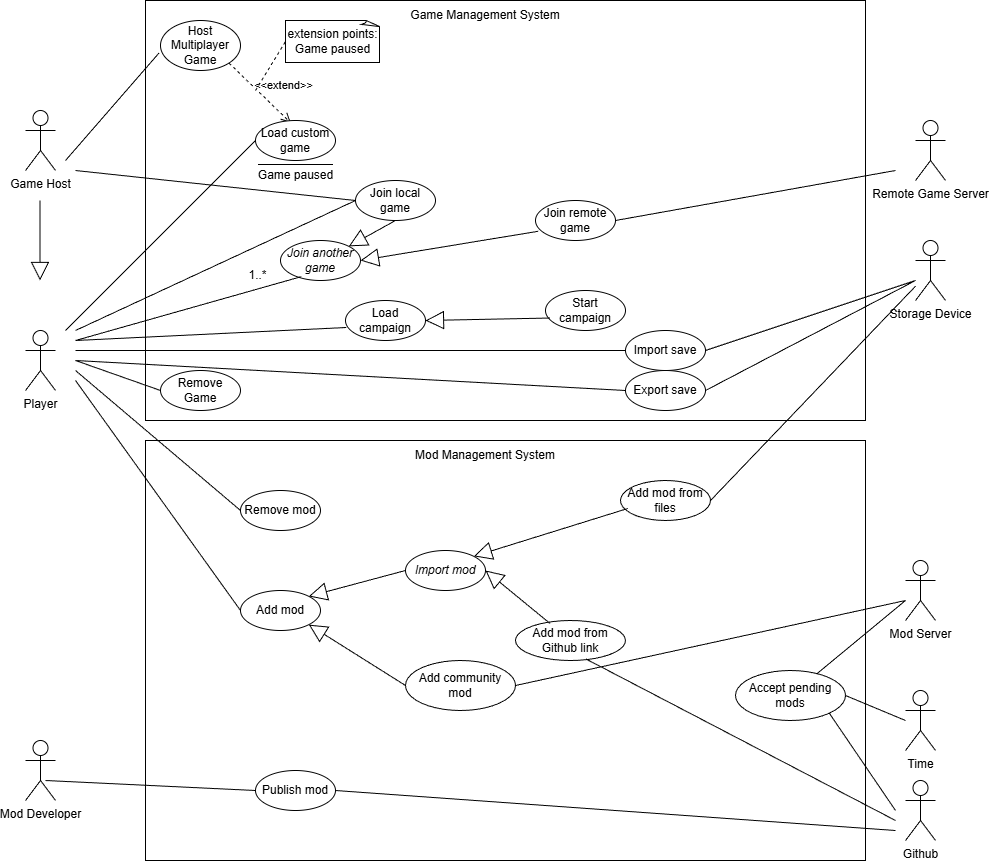

The diagram above was exported from draw.io. Its source (the exported page's mxGraphModel, read from the mxfile embedded in the PNG):
<mxGraphModel dx="1678" dy="914" grid="1" gridSize="10" guides="1" tooltips="1" connect="1" arrows="1" fold="1" page="1" pageScale="1" pageWidth="850" pageHeight="1100" math="0" shadow="0">
  <root>
    <mxCell id="0" />
    <mxCell id="1" parent="0" />
    <mxCell id="YBiuFdpmj0n7cyqbXi28-1" value="Github" style="shape=umlActor;verticalLabelPosition=bottom;verticalAlign=top;html=1;" parent="1" vertex="1">
      <mxGeometry x="1050" y="820" width="30" height="60" as="geometry" />
    </mxCell>
    <mxCell id="t4bfK4yOF6F_CkE_-RPU-5" value="" style="rounded=0;whiteSpace=wrap;html=1;" vertex="1" parent="1">
      <mxGeometry x="290" y="40" width="720" height="420" as="geometry" />
    </mxCell>
    <mxCell id="t4bfK4yOF6F_CkE_-RPU-4" value="Game Management System" style="text;html=1;whiteSpace=wrap;strokeColor=none;fillColor=none;align=center;verticalAlign=middle;rounded=0;" vertex="1" parent="1">
      <mxGeometry x="500" y="40" width="260" height="30" as="geometry" />
    </mxCell>
    <mxCell id="t4bfK4yOF6F_CkE_-RPU-9" value="Mod Developer" style="shape=umlActor;verticalLabelPosition=bottom;verticalAlign=top;html=1;" vertex="1" parent="1">
      <mxGeometry x="170" y="780" width="30" height="60" as="geometry" />
    </mxCell>
    <mxCell id="t4bfK4yOF6F_CkE_-RPU-10" value="Game Host" style="shape=umlActor;verticalLabelPosition=bottom;verticalAlign=top;html=1;" vertex="1" parent="1">
      <mxGeometry x="170" y="150" width="30" height="60" as="geometry" />
    </mxCell>
    <mxCell id="t4bfK4yOF6F_CkE_-RPU-11" value="" style="rounded=0;whiteSpace=wrap;html=1;" vertex="1" parent="1">
      <mxGeometry x="290" y="480" width="720" height="420" as="geometry" />
    </mxCell>
    <mxCell id="t4bfK4yOF6F_CkE_-RPU-12" value="Mod Management System" style="text;html=1;whiteSpace=wrap;strokeColor=none;fillColor=none;align=center;verticalAlign=middle;rounded=0;" vertex="1" parent="1">
      <mxGeometry x="500" y="480" width="260" height="30" as="geometry" />
    </mxCell>
    <mxCell id="t4bfK4yOF6F_CkE_-RPU-14" value="Publish mod" style="ellipse;whiteSpace=wrap;html=1;" vertex="1" parent="1">
      <mxGeometry x="400" y="810" width="80" height="40" as="geometry" />
    </mxCell>
    <mxCell id="t4bfK4yOF6F_CkE_-RPU-15" value="Add mod" style="ellipse;whiteSpace=wrap;html=1;" vertex="1" parent="1">
      <mxGeometry x="385" y="630" width="80" height="40" as="geometry" />
    </mxCell>
    <mxCell id="t4bfK4yOF6F_CkE_-RPU-16" value="Remove mod" style="ellipse;whiteSpace=wrap;html=1;" vertex="1" parent="1">
      <mxGeometry x="385" y="530" width="80" height="40" as="geometry" />
    </mxCell>
    <mxCell id="t4bfK4yOF6F_CkE_-RPU-20" value="" style="endArrow=block;endSize=16;endFill=0;html=1;rounded=0;" edge="1" parent="1">
      <mxGeometry width="160" relative="1" as="geometry">
        <mxPoint x="184.5" y="240" as="sourcePoint" />
        <mxPoint x="184.5" y="320" as="targetPoint" />
      </mxGeometry>
    </mxCell>
    <mxCell id="t4bfK4yOF6F_CkE_-RPU-25" value="" style="endArrow=none;html=1;rounded=0;entryX=0;entryY=0.5;entryDx=0;entryDy=0;" edge="1" parent="1" target="t4bfK4yOF6F_CkE_-RPU-14">
      <mxGeometry width="50" height="50" relative="1" as="geometry">
        <mxPoint x="190" y="820" as="sourcePoint" />
        <mxPoint x="440" y="810" as="targetPoint" />
      </mxGeometry>
    </mxCell>
    <mxCell id="t4bfK4yOF6F_CkE_-RPU-26" value="&lt;i&gt;Import mod&lt;/i&gt;" style="ellipse;whiteSpace=wrap;html=1;" vertex="1" parent="1">
      <mxGeometry x="550" y="590" width="80" height="40" as="geometry" />
    </mxCell>
    <mxCell id="t4bfK4yOF6F_CkE_-RPU-27" value="Add mod from Github link" style="ellipse;whiteSpace=wrap;html=1;" vertex="1" parent="1">
      <mxGeometry x="660" y="660" width="110" height="40" as="geometry" />
    </mxCell>
    <mxCell id="t4bfK4yOF6F_CkE_-RPU-28" value="Add mod from files" style="ellipse;whiteSpace=wrap;html=1;" vertex="1" parent="1">
      <mxGeometry x="765" y="520" width="90" height="40" as="geometry" />
    </mxCell>
    <mxCell id="t4bfK4yOF6F_CkE_-RPU-29" value="Add community mod" style="ellipse;whiteSpace=wrap;html=1;" vertex="1" parent="1">
      <mxGeometry x="550" y="700" width="110" height="50" as="geometry" />
    </mxCell>
    <mxCell id="t4bfK4yOF6F_CkE_-RPU-30" value="Mod Server" style="shape=umlActor;verticalLabelPosition=bottom;verticalAlign=top;html=1;" vertex="1" parent="1">
      <mxGeometry x="1050" y="600" width="30" height="60" as="geometry" />
    </mxCell>
    <mxCell id="t4bfK4yOF6F_CkE_-RPU-32" value="Time" style="shape=umlActor;verticalLabelPosition=bottom;verticalAlign=top;html=1;" vertex="1" parent="1">
      <mxGeometry x="1050" y="730" width="30" height="60" as="geometry" />
    </mxCell>
    <mxCell id="t4bfK4yOF6F_CkE_-RPU-33" value="Accept pending mods" style="ellipse;whiteSpace=wrap;html=1;" vertex="1" parent="1">
      <mxGeometry x="880" y="710" width="110" height="50" as="geometry" />
    </mxCell>
    <mxCell id="t4bfK4yOF6F_CkE_-RPU-34" value="" style="endArrow=none;html=1;rounded=0;exitX=1;exitY=0.5;exitDx=0;exitDy=0;" edge="1" parent="1" source="t4bfK4yOF6F_CkE_-RPU-33">
      <mxGeometry width="50" height="50" relative="1" as="geometry">
        <mxPoint x="910" y="730" as="sourcePoint" />
        <mxPoint x="1050" y="760" as="targetPoint" />
      </mxGeometry>
    </mxCell>
    <mxCell id="t4bfK4yOF6F_CkE_-RPU-35" value="" style="endArrow=none;html=1;rounded=0;" edge="1" parent="1" source="t4bfK4yOF6F_CkE_-RPU-33">
      <mxGeometry width="50" height="50" relative="1" as="geometry">
        <mxPoint x="650" y="560" as="sourcePoint" />
        <mxPoint x="1050" y="640" as="targetPoint" />
      </mxGeometry>
    </mxCell>
    <mxCell id="t4bfK4yOF6F_CkE_-RPU-38" value="" style="endArrow=none;html=1;rounded=0;entryX=0;entryY=0.5;entryDx=0;entryDy=0;" edge="1" parent="1" target="t4bfK4yOF6F_CkE_-RPU-15">
      <mxGeometry width="50" height="50" relative="1" as="geometry">
        <mxPoint x="220" y="420" as="sourcePoint" />
        <mxPoint x="530" y="770" as="targetPoint" />
      </mxGeometry>
    </mxCell>
    <mxCell id="t4bfK4yOF6F_CkE_-RPU-41" value="" style="endArrow=none;html=1;rounded=0;entryX=0;entryY=0.5;entryDx=0;entryDy=0;" edge="1" parent="1" target="t4bfK4yOF6F_CkE_-RPU-16">
      <mxGeometry width="50" height="50" relative="1" as="geometry">
        <mxPoint x="220" y="410" as="sourcePoint" />
        <mxPoint x="465" y="790" as="targetPoint" />
      </mxGeometry>
    </mxCell>
    <mxCell id="t4bfK4yOF6F_CkE_-RPU-42" value="" style="endArrow=block;endSize=16;endFill=0;html=1;rounded=0;exitX=0;exitY=0.5;exitDx=0;exitDy=0;entryX=1;entryY=0;entryDx=0;entryDy=0;" edge="1" parent="1" source="t4bfK4yOF6F_CkE_-RPU-26" target="t4bfK4yOF6F_CkE_-RPU-15">
      <mxGeometry width="160" relative="1" as="geometry">
        <mxPoint x="180" y="270" as="sourcePoint" />
        <mxPoint x="30" y="390" as="targetPoint" />
      </mxGeometry>
    </mxCell>
    <mxCell id="t4bfK4yOF6F_CkE_-RPU-43" value="" style="endArrow=block;endSize=16;endFill=0;html=1;rounded=0;exitX=0;exitY=0.5;exitDx=0;exitDy=0;entryX=1;entryY=1;entryDx=0;entryDy=0;" edge="1" parent="1" source="t4bfK4yOF6F_CkE_-RPU-29" target="t4bfK4yOF6F_CkE_-RPU-15">
      <mxGeometry width="160" relative="1" as="geometry">
        <mxPoint x="575" y="660" as="sourcePoint" />
        <mxPoint x="490" y="700" as="targetPoint" />
      </mxGeometry>
    </mxCell>
    <mxCell id="t4bfK4yOF6F_CkE_-RPU-44" value="" style="endArrow=block;endSize=16;endFill=0;html=1;rounded=0;exitX=0.081;exitY=0.7;exitDx=0;exitDy=0;entryX=1;entryY=0;entryDx=0;entryDy=0;exitPerimeter=0;" edge="1" parent="1" source="t4bfK4yOF6F_CkE_-RPU-28" target="t4bfK4yOF6F_CkE_-RPU-26">
      <mxGeometry width="160" relative="1" as="geometry">
        <mxPoint x="607" y="620" as="sourcePoint" />
        <mxPoint x="510" y="646" as="targetPoint" />
      </mxGeometry>
    </mxCell>
    <mxCell id="t4bfK4yOF6F_CkE_-RPU-45" value="" style="endArrow=block;endSize=16;endFill=0;html=1;rounded=0;entryX=1;entryY=0.5;entryDx=0;entryDy=0;exitX=0.314;exitY=0.075;exitDx=0;exitDy=0;exitPerimeter=0;" edge="1" parent="1" source="t4bfK4yOF6F_CkE_-RPU-27" target="t4bfK4yOF6F_CkE_-RPU-26">
      <mxGeometry width="160" relative="1" as="geometry">
        <mxPoint x="678" y="590" as="sourcePoint" />
        <mxPoint x="620" y="638" as="targetPoint" />
      </mxGeometry>
    </mxCell>
    <mxCell id="t4bfK4yOF6F_CkE_-RPU-46" value="Player" style="shape=umlActor;verticalLabelPosition=bottom;verticalAlign=top;html=1;" vertex="1" parent="1">
      <mxGeometry x="170" y="370" width="30" height="60" as="geometry" />
    </mxCell>
    <mxCell id="t4bfK4yOF6F_CkE_-RPU-47" value="" style="endArrow=none;html=1;rounded=0;exitX=1;exitY=0.5;exitDx=0;exitDy=0;" edge="1" parent="1" source="t4bfK4yOF6F_CkE_-RPU-14">
      <mxGeometry width="50" height="50" relative="1" as="geometry">
        <mxPoint x="650" y="560" as="sourcePoint" />
        <mxPoint x="1040" y="870" as="targetPoint" />
      </mxGeometry>
    </mxCell>
    <mxCell id="t4bfK4yOF6F_CkE_-RPU-49" value="" style="endArrow=none;html=1;rounded=0;exitX=1;exitY=1;exitDx=0;exitDy=0;" edge="1" parent="1" source="t4bfK4yOF6F_CkE_-RPU-33">
      <mxGeometry width="50" height="50" relative="1" as="geometry">
        <mxPoint x="602" y="884" as="sourcePoint" />
        <mxPoint x="1040" y="850" as="targetPoint" />
      </mxGeometry>
    </mxCell>
    <mxCell id="t4bfK4yOF6F_CkE_-RPU-50" value="" style="endArrow=none;html=1;rounded=0;exitX=0.641;exitY=0.963;exitDx=0;exitDy=0;exitPerimeter=0;" edge="1" parent="1" source="t4bfK4yOF6F_CkE_-RPU-27">
      <mxGeometry width="50" height="50" relative="1" as="geometry">
        <mxPoint x="650" y="590" as="sourcePoint" />
        <mxPoint x="1040" y="860" as="targetPoint" />
      </mxGeometry>
    </mxCell>
    <mxCell id="t4bfK4yOF6F_CkE_-RPU-51" value="Storage Device" style="shape=umlActor;verticalLabelPosition=bottom;verticalAlign=top;html=1;" vertex="1" parent="1">
      <mxGeometry x="1060" y="280" width="30" height="60" as="geometry" />
    </mxCell>
    <mxCell id="t4bfK4yOF6F_CkE_-RPU-54" value="Remove Game" style="ellipse;whiteSpace=wrap;html=1;" vertex="1" parent="1">
      <mxGeometry x="305" y="410" width="80" height="40" as="geometry" />
    </mxCell>
    <mxCell id="t4bfK4yOF6F_CkE_-RPU-55" value="Export save" style="ellipse;whiteSpace=wrap;html=1;" vertex="1" parent="1">
      <mxGeometry x="770" y="410" width="80" height="40" as="geometry" />
    </mxCell>
    <mxCell id="t4bfK4yOF6F_CkE_-RPU-56" value="Import save" style="ellipse;whiteSpace=wrap;html=1;" vertex="1" parent="1">
      <mxGeometry x="770" y="370" width="80" height="40" as="geometry" />
    </mxCell>
    <mxCell id="t4bfK4yOF6F_CkE_-RPU-57" value="" style="endArrow=none;html=1;rounded=0;entryX=1;entryY=0.5;entryDx=0;entryDy=0;" edge="1" parent="1" source="t4bfK4yOF6F_CkE_-RPU-51" target="t4bfK4yOF6F_CkE_-RPU-28">
      <mxGeometry width="50" height="50" relative="1" as="geometry">
        <mxPoint x="250" y="410" as="sourcePoint" />
        <mxPoint x="425" y="590" as="targetPoint" />
      </mxGeometry>
    </mxCell>
    <mxCell id="t4bfK4yOF6F_CkE_-RPU-58" value="" style="endArrow=none;html=1;rounded=0;entryX=1;entryY=0.5;entryDx=0;entryDy=0;" edge="1" parent="1" target="t4bfK4yOF6F_CkE_-RPU-56">
      <mxGeometry width="50" height="50" relative="1" as="geometry">
        <mxPoint x="1060" y="320" as="sourcePoint" />
        <mxPoint x="880" y="659" as="targetPoint" />
      </mxGeometry>
    </mxCell>
    <mxCell id="t4bfK4yOF6F_CkE_-RPU-59" value="" style="endArrow=none;html=1;rounded=0;entryX=1;entryY=0.5;entryDx=0;entryDy=0;" edge="1" parent="1" target="t4bfK4yOF6F_CkE_-RPU-55">
      <mxGeometry width="50" height="50" relative="1" as="geometry">
        <mxPoint x="1060" y="320" as="sourcePoint" />
        <mxPoint x="770" y="280" as="targetPoint" />
      </mxGeometry>
    </mxCell>
    <mxCell id="t4bfK4yOF6F_CkE_-RPU-60" value="Host Multiplayer Game" style="ellipse;whiteSpace=wrap;html=1;" vertex="1" parent="1">
      <mxGeometry x="305" y="60" width="80" height="50" as="geometry" />
    </mxCell>
    <mxCell id="t4bfK4yOF6F_CkE_-RPU-61" value="Load campaign" style="ellipse;whiteSpace=wrap;html=1;" vertex="1" parent="1">
      <mxGeometry x="490" y="340" width="80" height="40" as="geometry" />
    </mxCell>
    <mxCell id="t4bfK4yOF6F_CkE_-RPU-62" value="Start campaign" style="ellipse;whiteSpace=wrap;html=1;" vertex="1" parent="1">
      <mxGeometry x="690" y="330" width="80" height="40" as="geometry" />
    </mxCell>
    <mxCell id="t4bfK4yOF6F_CkE_-RPU-63" value="" style="endArrow=block;endSize=16;endFill=0;html=1;rounded=0;exitX=0.056;exitY=0.688;exitDx=0;exitDy=0;exitPerimeter=0;entryX=1;entryY=0.5;entryDx=0;entryDy=0;" edge="1" parent="1" source="t4bfK4yOF6F_CkE_-RPU-62" target="t4bfK4yOF6F_CkE_-RPU-61">
      <mxGeometry width="160" relative="1" as="geometry">
        <mxPoint x="150" y="500" as="sourcePoint" />
        <mxPoint x="150" y="580" as="targetPoint" />
      </mxGeometry>
    </mxCell>
    <mxCell id="t4bfK4yOF6F_CkE_-RPU-64" value="" style="endArrow=none;html=1;rounded=0;entryX=-0.017;entryY=0.647;entryDx=0;entryDy=0;entryPerimeter=0;" edge="1" parent="1" target="t4bfK4yOF6F_CkE_-RPU-60">
      <mxGeometry width="50" height="50" relative="1" as="geometry">
        <mxPoint x="210" y="200" as="sourcePoint" />
        <mxPoint x="415" y="580" as="targetPoint" />
      </mxGeometry>
    </mxCell>
    <mxCell id="t4bfK4yOF6F_CkE_-RPU-68" value="&amp;lt;&amp;lt;extend&amp;gt;&amp;gt;" style="html=1;verticalAlign=bottom;endArrow=open;dashed=1;endSize=8;curved=0;rounded=0;entryX=0.442;entryY=0.06;entryDx=0;entryDy=0;exitX=1;exitY=1;exitDx=0;exitDy=0;entryPerimeter=0;" edge="1" parent="1" source="t4bfK4yOF6F_CkE_-RPU-60" target="t4bfK4yOF6F_CkE_-RPU-65">
      <mxGeometry x="0.4122" y="15" relative="1" as="geometry">
        <mxPoint x="465" y="419.5" as="sourcePoint" />
        <mxPoint x="385" y="419.5" as="targetPoint" />
        <mxPoint as="offset" />
      </mxGeometry>
    </mxCell>
    <mxCell id="t4bfK4yOF6F_CkE_-RPU-71" value="extension points:&lt;div&gt;Game paused&lt;/div&gt;" style="whiteSpace=wrap;html=1;shape=mxgraph.basic.document" vertex="1" parent="1">
      <mxGeometry x="430" y="60" width="95" height="42" as="geometry" />
    </mxCell>
    <mxCell id="t4bfK4yOF6F_CkE_-RPU-73" value="" style="endArrow=none;dashed=1;html=1;rounded=0;entryX=0;entryY=0.5;entryDx=0;entryDy=0;entryPerimeter=0;" edge="1" parent="1" target="t4bfK4yOF6F_CkE_-RPU-71">
      <mxGeometry width="50" height="50" relative="1" as="geometry">
        <mxPoint x="400" y="130" as="sourcePoint" />
        <mxPoint x="700" y="340" as="targetPoint" />
      </mxGeometry>
    </mxCell>
    <mxCell id="t4bfK4yOF6F_CkE_-RPU-76" value="" style="endArrow=none;html=1;rounded=0;exitX=1;exitY=0.5;exitDx=0;exitDy=0;" edge="1" parent="1" source="t4bfK4yOF6F_CkE_-RPU-29">
      <mxGeometry width="50" height="50" relative="1" as="geometry">
        <mxPoint x="810" y="750" as="sourcePoint" />
        <mxPoint x="1050" y="640" as="targetPoint" />
      </mxGeometry>
    </mxCell>
    <mxCell id="t4bfK4yOF6F_CkE_-RPU-65" value="Load custom game" style="ellipse;whiteSpace=wrap;html=1;" vertex="1" parent="1">
      <mxGeometry x="400" y="160" width="80" height="40" as="geometry" />
    </mxCell>
    <mxCell id="t4bfK4yOF6F_CkE_-RPU-70" value="Game paused" style="text;html=1;whiteSpace=wrap;strokeColor=none;fillColor=none;align=center;verticalAlign=middle;rounded=0;" vertex="1" parent="1">
      <mxGeometry x="397.5" y="200" width="85" height="30" as="geometry" />
    </mxCell>
    <mxCell id="t4bfK4yOF6F_CkE_-RPU-69" value="" style="line;strokeWidth=1;fillColor=none;align=left;verticalAlign=middle;spacingTop=-1;spacingLeft=3;spacingRight=3;rotatable=0;labelPosition=right;points=[];portConstraint=eastwest;strokeColor=inherit;" vertex="1" parent="1">
      <mxGeometry x="402.5" y="200" width="75" height="8" as="geometry" />
    </mxCell>
    <mxCell id="t4bfK4yOF6F_CkE_-RPU-82" value="" style="endArrow=none;html=1;rounded=0;entryX=0;entryY=0.5;entryDx=0;entryDy=0;" edge="1" parent="1" target="t4bfK4yOF6F_CkE_-RPU-54">
      <mxGeometry width="50" height="50" relative="1" as="geometry">
        <mxPoint x="220" y="400" as="sourcePoint" />
        <mxPoint x="463" y="160" as="targetPoint" />
      </mxGeometry>
    </mxCell>
    <mxCell id="t4bfK4yOF6F_CkE_-RPU-83" value="" style="endArrow=none;html=1;rounded=0;entryX=0;entryY=0.5;entryDx=0;entryDy=0;" edge="1" parent="1" target="t4bfK4yOF6F_CkE_-RPU-55">
      <mxGeometry width="50" height="50" relative="1" as="geometry">
        <mxPoint x="220" y="400" as="sourcePoint" />
        <mxPoint x="310" y="440" as="targetPoint" />
      </mxGeometry>
    </mxCell>
    <mxCell id="t4bfK4yOF6F_CkE_-RPU-84" value="" style="endArrow=none;html=1;rounded=0;entryX=0;entryY=0.5;entryDx=0;entryDy=0;" edge="1" parent="1" target="t4bfK4yOF6F_CkE_-RPU-56">
      <mxGeometry width="50" height="50" relative="1" as="geometry">
        <mxPoint x="220" y="390" as="sourcePoint" />
        <mxPoint x="760" y="410" as="targetPoint" />
      </mxGeometry>
    </mxCell>
    <mxCell id="t4bfK4yOF6F_CkE_-RPU-85" value="" style="endArrow=none;html=1;rounded=0;entryX=0;entryY=0.5;entryDx=0;entryDy=0;" edge="1" parent="1" target="t4bfK4yOF6F_CkE_-RPU-65">
      <mxGeometry width="50" height="50" relative="1" as="geometry">
        <mxPoint x="210" y="370" as="sourcePoint" />
        <mxPoint x="433" y="240" as="targetPoint" />
      </mxGeometry>
    </mxCell>
    <mxCell id="t4bfK4yOF6F_CkE_-RPU-86" value="" style="endArrow=none;html=1;rounded=0;entryX=0.009;entryY=0.675;entryDx=0;entryDy=0;entryPerimeter=0;" edge="1" parent="1" target="t4bfK4yOF6F_CkE_-RPU-61">
      <mxGeometry width="50" height="50" relative="1" as="geometry">
        <mxPoint x="220" y="380" as="sourcePoint" />
        <mxPoint x="555" y="350" as="targetPoint" />
      </mxGeometry>
    </mxCell>
    <mxCell id="t4bfK4yOF6F_CkE_-RPU-88" value="&lt;i&gt;Join another game&lt;/i&gt;" style="ellipse;whiteSpace=wrap;html=1;" vertex="1" parent="1">
      <mxGeometry x="425" y="280" width="80" height="40" as="geometry" />
    </mxCell>
    <mxCell id="t4bfK4yOF6F_CkE_-RPU-89" value="" style="endArrow=none;html=1;rounded=0;entryX=0.259;entryY=0.904;entryDx=0;entryDy=0;entryPerimeter=0;" edge="1" parent="1" target="t4bfK4yOF6F_CkE_-RPU-88">
      <mxGeometry width="50" height="50" relative="1" as="geometry">
        <mxPoint x="220" y="380" as="sourcePoint" />
        <mxPoint x="450" y="310" as="targetPoint" />
      </mxGeometry>
    </mxCell>
    <mxCell id="t4bfK4yOF6F_CkE_-RPU-90" value="Join local game" style="ellipse;whiteSpace=wrap;html=1;" vertex="1" parent="1">
      <mxGeometry x="500" y="220" width="80" height="40" as="geometry" />
    </mxCell>
    <mxCell id="t4bfK4yOF6F_CkE_-RPU-91" value="Join remote game" style="ellipse;whiteSpace=wrap;html=1;" vertex="1" parent="1">
      <mxGeometry x="680" y="240" width="80" height="40" as="geometry" />
    </mxCell>
    <mxCell id="t4bfK4yOF6F_CkE_-RPU-92" value="" style="endArrow=none;html=1;rounded=0;entryX=0;entryY=0.5;entryDx=0;entryDy=0;" edge="1" parent="1" target="t4bfK4yOF6F_CkE_-RPU-90">
      <mxGeometry width="50" height="50" relative="1" as="geometry">
        <mxPoint x="220" y="210" as="sourcePoint" />
        <mxPoint x="404" y="180" as="targetPoint" />
      </mxGeometry>
    </mxCell>
    <mxCell id="t4bfK4yOF6F_CkE_-RPU-93" value="" style="endArrow=block;endSize=16;endFill=0;html=1;rounded=0;exitX=0.5;exitY=1;exitDx=0;exitDy=0;entryX=1;entryY=0;entryDx=0;entryDy=0;" edge="1" parent="1" source="t4bfK4yOF6F_CkE_-RPU-90" target="t4bfK4yOF6F_CkE_-RPU-88">
      <mxGeometry width="160" relative="1" as="geometry">
        <mxPoint x="714" y="310" as="sourcePoint" />
        <mxPoint x="600" y="322" as="targetPoint" />
      </mxGeometry>
    </mxCell>
    <mxCell id="t4bfK4yOF6F_CkE_-RPU-94" value="" style="endArrow=block;endSize=16;endFill=0;html=1;rounded=0;exitX=0.035;exitY=0.769;exitDx=0;exitDy=0;entryX=1;entryY=0.5;entryDx=0;entryDy=0;exitPerimeter=0;" edge="1" parent="1" source="t4bfK4yOF6F_CkE_-RPU-91" target="t4bfK4yOF6F_CkE_-RPU-88">
      <mxGeometry width="160" relative="1" as="geometry">
        <mxPoint x="614" y="300" as="sourcePoint" />
        <mxPoint x="570" y="332" as="targetPoint" />
      </mxGeometry>
    </mxCell>
    <mxCell id="t4bfK4yOF6F_CkE_-RPU-95" value="" style="endArrow=none;html=1;rounded=0;entryX=1;entryY=0.5;entryDx=0;entryDy=0;" edge="1" parent="1" target="t4bfK4yOF6F_CkE_-RPU-91">
      <mxGeometry width="50" height="50" relative="1" as="geometry">
        <mxPoint x="1040" y="210" as="sourcePoint" />
        <mxPoint x="860" y="420" as="targetPoint" />
      </mxGeometry>
    </mxCell>
    <mxCell id="t4bfK4yOF6F_CkE_-RPU-96" value="Remote Game Server" style="shape=umlActor;verticalLabelPosition=bottom;verticalAlign=top;html=1;" vertex="1" parent="1">
      <mxGeometry x="1060" y="160" width="30" height="60" as="geometry" />
    </mxCell>
    <mxCell id="t4bfK4yOF6F_CkE_-RPU-97" value="" style="endArrow=none;html=1;rounded=0;entryX=0;entryY=0.5;entryDx=0;entryDy=0;" edge="1" parent="1" target="t4bfK4yOF6F_CkE_-RPU-90">
      <mxGeometry width="50" height="50" relative="1" as="geometry">
        <mxPoint x="220" y="370" as="sourcePoint" />
        <mxPoint x="636" y="320" as="targetPoint" />
      </mxGeometry>
    </mxCell>
    <mxCell id="t4bfK4yOF6F_CkE_-RPU-98" value="1..*" style="text;html=1;whiteSpace=wrap;strokeColor=none;fillColor=none;align=center;verticalAlign=middle;rounded=0;" vertex="1" parent="1">
      <mxGeometry x="385" y="300" width="35" height="30" as="geometry" />
    </mxCell>
  </root>
</mxGraphModel>